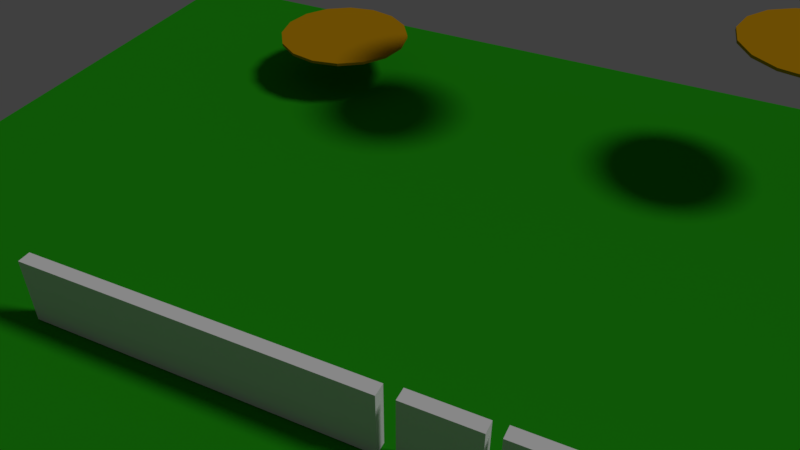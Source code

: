 # Source: Day03.blend  (saved by Blender 2.79.0; exported with 4.5.12 LTS)
import bpy
from mathutils import Matrix  # noqa: F401  (used for matrix-valued properties, if any)

bpy.ops.wm.read_factory_settings(use_empty=True)
scene = bpy.context.scene
scene.name = 'Scene'

# ---- collections
col_collection_1 = bpy.data.collections.new('Collection 1'); scene.collection.children.link(col_collection_1)

# ---- materials (node trees are filled in below, after node groups)
mat_material_004 = bpy.data.materials.new('Material.004')
mat_material_004.alpha_threshold = 0.0
mat_material_004.use_transparent_shadow = False
mat_material_004.diffuse_color = (0.00822, 0.5879, 0.8, 1.0)
mat_material_004.roughness = 0.5
mat_material_004.specular_intensity = 0.0
mat_material_003 = bpy.data.materials.new('Material.003')
mat_material_003.alpha_threshold = 0.0
mat_material_003.use_transparent_shadow = False
mat_material_003.diffuse_color = (0.4969, 0.2468, 0.003149, 1.0)
mat_material_003.roughness = 0.5
mat_material_001 = bpy.data.materials.new('Material.001')
mat_material_001.alpha_threshold = 0.0
mat_material_001.use_transparent_shadow = False
mat_material_001.diffuse_color = (0.01583, 0.3108, 0.006611, 1.0)
mat_material_001.roughness = 0.5
mat_material_001.specular_intensity = 0.0
mat_bob = bpy.data.materials.new('Bob')
mat_bob.alpha_threshold = 0.0
mat_bob.use_transparent_shadow = False
mat_bob.diffuse_color = (0.5277, 0.007888, 0.2877, 1.0)
mat_bob.roughness = 0.5
mat_bob.specular_intensity = 0.0

# ---- material node trees

# ---- world
world_world = bpy.data.worlds.new('World'); scene.world = world_world
world_world.color = (0.05088, 0.05088, 0.05088)
world_world.use_sun_shadow = False
world_world.sun_shadow_jitter_overblur = 0.0
world_world.cycles.sampling_method = 'MANUAL'

# ---- cameras
cam_camera = bpy.data.cameras.new('Camera')
cam_camera.clip_end = 100.0
cam_camera.lens = 35.0
cam_camera.sensor_width = 32.0
cam_camera.sensor_height = 18.0
cam_camera.ortho_scale = 7.314
cam_camera.dof.focus_distance = 0.0
cam_camera.dof.aperture_fstop = 128.0

# ---- lights
light_lamp = bpy.data.lights.new('Lamp', 'SUN')
light_lamp.transmission_factor = 0.0
light_lamp.cutoff_distance = 46.7
light_lamp.angle = 0.1993
light_lamp.energy = 1.0
light_lamp.shadow_buffer_clip_start = 1.001
light_lamp.shadow_soft_size = 0.1
light_lamp.shadow_cascade_max_distance = 1000.0

# ---- meshes
me_cube_005 = bpy.data.meshes.new('Cube.005')
me_cube_005.from_pydata([(-1.0, -1.0, -1.0), (-1.0, -1.0, 1.0), (-1.0, 1.0, -1.0), (-1.0, 1.0, 1.0), (1.0, -1.0, -1.0), (1.0, -1.0, 1.0), (1.0, 1.0, -1.0), (1.0, 1.0, 1.0)], [], [(0, 1, 3, 2), (2, 3, 7, 6), (6, 7, 5, 4), (4, 5, 1, 0), (2, 6, 4, 0), (7, 3, 1, 5)])
me_cube_005.use_remesh_preserve_volume = False
me_cube_005.use_remesh_preserve_attributes = False
me_cube_005.use_mirror_vertex_groups = False
me_cube_005.update()
me_cube_003 = bpy.data.meshes.new('Cube.003')
me_cube_003.from_pydata([(-1.0, -1.0, -1.0), (-1.0, -1.0, 1.0), (-1.0, 1.0, -1.0), (-1.0, 1.0, 1.0), (1.0, -1.0, -1.0), (1.0, -1.0, 1.0), (1.0, 1.0, -1.0), (1.0, 1.0, 1.0)], [], [(0, 1, 3, 2), (2, 3, 7, 6), (6, 7, 5, 4), (4, 5, 1, 0), (2, 6, 4, 0), (7, 3, 1, 5)])
me_cube_003.use_remesh_preserve_volume = False
me_cube_003.use_remesh_preserve_attributes = False
me_cube_003.use_mirror_vertex_groups = False
me_cube_003.update()
me_cube_002 = bpy.data.meshes.new('Cube.002')
me_cube_002.from_pydata([(-1.0, -1.0, -1.0), (-1.0, -1.0, 1.0), (-1.0, 1.0, -1.0), (-1.0, 1.0, 1.0), (1.0, -1.0, -1.0), (1.0, -1.0, 1.0), (1.0, 1.0, -1.0), (1.0, 1.0, 1.0)], [], [(0, 1, 3, 2), (2, 3, 7, 6), (6, 7, 5, 4), (4, 5, 1, 0), (2, 6, 4, 0), (7, 3, 1, 5)])
me_cube_002.use_remesh_preserve_volume = False
me_cube_002.use_remesh_preserve_attributes = False
me_cube_002.use_mirror_vertex_groups = False
me_cube_002.update()
me_cube_001 = bpy.data.meshes.new('Cube.001')
me_cube_001.from_pydata([(-1.0, -1.0, -1.0), (-1.0, -1.0, 1.0), (-1.0, 1.0, -1.0), (-1.0, 1.0, 1.0), (1.0, -1.0, -1.0), (1.0, -1.0, 1.0), (1.0, 1.0, -1.0), (1.0, 1.0, 1.0)], [], [(0, 1, 3, 2), (2, 3, 7, 6), (6, 7, 5, 4), (4, 5, 1, 0), (2, 6, 4, 0), (7, 3, 1, 5)])
me_cube_001.materials.append(mat_material_004)
me_cube_001.use_remesh_preserve_volume = False
me_cube_001.use_remesh_preserve_attributes = False
me_cube_001.use_mirror_vertex_groups = False
me_cube_001.update()
me_cylinder_003 = bpy.data.meshes.new('Cylinder.003')
me_cylinder_003.from_pydata([(-1.701e-07, 2.363, 0.04864), (-1.701e-07, 2.363, -0.04864), (0.9043, 2.183, 0.04864), (0.9043, 2.183, -0.04864), (1.671, 1.671, 0.04864), (1.671, 1.671, -0.04864), (2.183, 0.9043, 0.04864), (2.183, 0.9043, -0.04864), (2.363, -7.283e-08, 0.04864), (2.363, -7.283e-08, -0.04864), (2.183, -0.9043, 0.04864), (2.183, -0.9043, -0.04864), (1.671, -1.671, 0.04864), (1.671, -1.671, -0.04864), (0.9043, -2.183, 0.04864), (0.9043, -2.183, -0.04864), (1.867e-07, -2.363, 0.04864), (1.867e-07, -2.363, -0.04864), (-0.9043, -2.183, 0.04864), (-0.9043, -2.183, -0.04864), (-1.671, -1.671, 0.04864), (-1.671, -1.671, -0.04864), (-2.183, -0.9043, 0.04864), (-2.183, -0.9043, -0.04864), (-2.363, 5.865e-08, 0.04864), (-2.363, 5.865e-08, -0.04864), (-2.183, 0.9043, 0.04864), (-2.183, 0.9043, -0.04864), (-1.671, 1.671, 0.04864), (-1.671, 1.671, -0.04864), (-0.9043, 2.183, 0.04864), (-0.9043, 2.183, -0.04864)], [], [(0, 1, 3, 2), (2, 3, 5, 4), (4, 5, 7, 6), (6, 7, 9, 8), (8, 9, 11, 10), (10, 11, 13, 12), (12, 13, 15, 14), (14, 15, 17, 16), (16, 17, 19, 18), (18, 19, 21, 20), (20, 21, 23, 22), (22, 23, 25, 24), (24, 25, 27, 26), (26, 27, 29, 28), (3, 1, 31, 29, 27, 25, 23, 21, 19, 17, 15, 13, 11, 9, 7, 5), (28, 29, 31, 30), (30, 31, 1, 0), (0, 2, 4, 6, 8, 10, 12, 14, 16, 18, 20, 22, 24, 26, 28, 30)])
me_cylinder_003.materials.append(mat_material_003)
me_cylinder_003.use_remesh_preserve_volume = False
me_cylinder_003.use_remesh_preserve_attributes = False
me_cylinder_003.use_mirror_vertex_groups = False
me_cylinder_003.update()
me_cylinder_002 = bpy.data.meshes.new('Cylinder.002')
me_cylinder_002.from_pydata([(-1.701e-07, 2.363, 0.04864), (-1.701e-07, 2.363, -0.04864), (0.9043, 2.183, 0.04864), (0.9043, 2.183, -0.04864), (1.671, 1.671, 0.04864), (1.671, 1.671, -0.04864), (2.183, 0.9043, 0.04864), (2.183, 0.9043, -0.04864), (2.363, -7.283e-08, 0.04864), (2.363, -7.283e-08, -0.04864), (2.183, -0.9043, 0.04864), (2.183, -0.9043, -0.04864), (1.671, -1.671, 0.04864), (1.671, -1.671, -0.04864), (0.9043, -2.183, 0.04864), (0.9043, -2.183, -0.04864), (1.867e-07, -2.363, 0.04864), (1.867e-07, -2.363, -0.04864), (-0.9043, -2.183, 0.04864), (-0.9043, -2.183, -0.04864), (-1.671, -1.671, 0.04864), (-1.671, -1.671, -0.04864), (-2.183, -0.9043, 0.04864), (-2.183, -0.9043, -0.04864), (-2.363, 5.865e-08, 0.04864), (-2.363, 5.865e-08, -0.04864), (-2.183, 0.9043, 0.04864), (-2.183, 0.9043, -0.04864), (-1.671, 1.671, 0.04864), (-1.671, 1.671, -0.04864), (-0.9043, 2.183, 0.04864), (-0.9043, 2.183, -0.04864)], [], [(0, 1, 3, 2), (2, 3, 5, 4), (4, 5, 7, 6), (6, 7, 9, 8), (8, 9, 11, 10), (10, 11, 13, 12), (12, 13, 15, 14), (14, 15, 17, 16), (16, 17, 19, 18), (18, 19, 21, 20), (20, 21, 23, 22), (22, 23, 25, 24), (24, 25, 27, 26), (26, 27, 29, 28), (3, 1, 31, 29, 27, 25, 23, 21, 19, 17, 15, 13, 11, 9, 7, 5), (28, 29, 31, 30), (30, 31, 1, 0), (0, 2, 4, 6, 8, 10, 12, 14, 16, 18, 20, 22, 24, 26, 28, 30)])
me_cylinder_002.materials.append(mat_material_003)
me_cylinder_002.use_remesh_preserve_volume = False
me_cylinder_002.use_remesh_preserve_attributes = False
me_cylinder_002.use_mirror_vertex_groups = False
me_cylinder_002.update()
me_cylinder_001 = bpy.data.meshes.new('Cylinder.001')
me_cylinder_001.from_pydata([(-1.701e-07, 2.363, 0.04864), (-1.701e-07, 2.363, -0.04864), (0.9043, 2.183, 0.04864), (0.9043, 2.183, -0.04864), (1.671, 1.671, 0.04864), (1.671, 1.671, -0.04864), (2.183, 0.9043, 0.04864), (2.183, 0.9043, -0.04864), (2.363, -7.283e-08, 0.04864), (2.363, -7.283e-08, -0.04864), (2.183, -0.9043, 0.04864), (2.183, -0.9043, -0.04864), (1.671, -1.671, 0.04864), (1.671, -1.671, -0.04864), (0.9043, -2.183, 0.04864), (0.9043, -2.183, -0.04864), (1.867e-07, -2.363, 0.04864), (1.867e-07, -2.363, -0.04864), (-0.9043, -2.183, 0.04864), (-0.9043, -2.183, -0.04864), (-1.671, -1.671, 0.04864), (-1.671, -1.671, -0.04864), (-2.183, -0.9043, 0.04864), (-2.183, -0.9043, -0.04864), (-2.363, 5.865e-08, 0.04864), (-2.363, 5.865e-08, -0.04864), (-2.183, 0.9043, 0.04864), (-2.183, 0.9043, -0.04864), (-1.671, 1.671, 0.04864), (-1.671, 1.671, -0.04864), (-0.9043, 2.183, 0.04864), (-0.9043, 2.183, -0.04864)], [], [(0, 1, 3, 2), (2, 3, 5, 4), (4, 5, 7, 6), (6, 7, 9, 8), (8, 9, 11, 10), (10, 11, 13, 12), (12, 13, 15, 14), (14, 15, 17, 16), (16, 17, 19, 18), (18, 19, 21, 20), (20, 21, 23, 22), (22, 23, 25, 24), (24, 25, 27, 26), (26, 27, 29, 28), (3, 1, 31, 29, 27, 25, 23, 21, 19, 17, 15, 13, 11, 9, 7, 5), (28, 29, 31, 30), (30, 31, 1, 0), (0, 2, 4, 6, 8, 10, 12, 14, 16, 18, 20, 22, 24, 26, 28, 30)])
me_cylinder_001.materials.append(mat_material_003)
me_cylinder_001.use_remesh_preserve_volume = False
me_cylinder_001.use_remesh_preserve_attributes = False
me_cylinder_001.use_mirror_vertex_groups = False
me_cylinder_001.update()
me_cylinder = bpy.data.meshes.new('Cylinder')
me_cylinder.from_pydata([(-1.701e-07, 2.363, 0.04864), (-1.701e-07, 2.363, -0.04864), (0.9043, 2.183, 0.04864), (0.9043, 2.183, -0.04864), (1.671, 1.671, 0.04864), (1.671, 1.671, -0.04864), (2.183, 0.9043, 0.04864), (2.183, 0.9043, -0.04864), (2.363, -7.283e-08, 0.04864), (2.363, -7.283e-08, -0.04864), (2.183, -0.9043, 0.04864), (2.183, -0.9043, -0.04864), (1.671, -1.671, 0.04864), (1.671, -1.671, -0.04864), (0.9043, -2.183, 0.04864), (0.9043, -2.183, -0.04864), (1.867e-07, -2.363, 0.04864), (1.867e-07, -2.363, -0.04864), (-0.9043, -2.183, 0.04864), (-0.9043, -2.183, -0.04864), (-1.671, -1.671, 0.04864), (-1.671, -1.671, -0.04864), (-2.183, -0.9043, 0.04864), (-2.183, -0.9043, -0.04864), (-2.363, 5.865e-08, 0.04864), (-2.363, 5.865e-08, -0.04864), (-2.183, 0.9043, 0.04864), (-2.183, 0.9043, -0.04864), (-1.671, 1.671, 0.04864), (-1.671, 1.671, -0.04864), (-0.9043, 2.183, 0.04864), (-0.9043, 2.183, -0.04864)], [], [(0, 1, 3, 2), (2, 3, 5, 4), (4, 5, 7, 6), (6, 7, 9, 8), (8, 9, 11, 10), (10, 11, 13, 12), (12, 13, 15, 14), (14, 15, 17, 16), (16, 17, 19, 18), (18, 19, 21, 20), (20, 21, 23, 22), (22, 23, 25, 24), (24, 25, 27, 26), (26, 27, 29, 28), (3, 1, 31, 29, 27, 25, 23, 21, 19, 17, 15, 13, 11, 9, 7, 5), (28, 29, 31, 30), (30, 31, 1, 0), (0, 2, 4, 6, 8, 10, 12, 14, 16, 18, 20, 22, 24, 26, 28, 30)])
me_cylinder.materials.append(mat_material_003)
me_cylinder.use_remesh_preserve_volume = False
me_cylinder.use_remesh_preserve_attributes = False
me_cylinder.use_mirror_vertex_groups = False
me_cylinder.update()
me_plane = bpy.data.meshes.new('Plane')
me_plane.from_pydata([(-1.0, -1.0, 0.0), (1.0, -1.0, 0.0), (-1.0, 1.0, 0.0), (1.0, 1.0, 0.0)], [], [(0, 1, 3, 2)])
me_plane.materials.append(mat_material_001)
me_plane.use_remesh_preserve_volume = False
me_plane.use_remesh_preserve_attributes = False
me_plane.use_mirror_vertex_groups = False
me_plane.update()
me_cube = bpy.data.meshes.new('Cube')
me_cube.from_pydata([(1.0, 1.0, -1.0), (1.0, -1.0, -1.0), (-1.0, -1.0, -1.0), (-1.0, 1.0, -1.0), (0.5522, 0.2912, 0.6303), (1.0, -1.0, 1.0), (-1.0, -1.0, 1.0), (-0.5522, 0.2912, 0.6303), (0.4461, 0.2564, 0.08942), (0.6257, -0.7108, 0.2377), (-0.6257, -0.7108, 0.2377), (-0.4461, 0.2564, 0.08942)], [], [(0, 1, 2, 3), (4, 7, 6, 5), (8, 4, 5, 9), (9, 5, 6, 10), (10, 6, 7, 11), (8, 0, 3, 11), (4, 8, 11, 7), (2, 10, 11, 3), (1, 9, 10, 2), (0, 8, 9, 1)])
me_cube.materials.append(mat_bob)
me_cube.use_remesh_preserve_volume = False
me_cube.use_remesh_preserve_attributes = False
me_cube.use_mirror_vertex_groups = False
me_cube.update()

# ---- objects
ob_cube_004 = bpy.data.objects.new('Cube.004', me_cube_005)
ob_cube_003 = bpy.data.objects.new('Cube.003', me_cube_003)
ob_cube_002 = bpy.data.objects.new('Cube.002', me_cube_002)
ob_cube_001 = bpy.data.objects.new('Cube.001', me_cube_001)
ob_cylinder_003 = bpy.data.objects.new('Cylinder.003', me_cylinder_003)
ob_cylinder_002 = bpy.data.objects.new('Cylinder.002', me_cylinder_002)
ob_cylinder_001 = bpy.data.objects.new('Cylinder.001', me_cylinder_001)
ob_cylinder = bpy.data.objects.new('Cylinder', me_cylinder)
ob_plane = bpy.data.objects.new('Plane', me_plane)
ob_cube = bpy.data.objects.new('Cube', me_cube)
ob_lamp = bpy.data.objects.new('Lamp', light_lamp)
ob_camera = bpy.data.objects.new('Camera', cam_camera)

# ---- transforms, parenting, visibility, modifiers, constraints
ob_cube_004.location = (-6.484, 0.0, 1.023)
ob_cube_004.scale = (5.0, 0.1919, 1.0)
ob_cube_004.lineart.crease_threshold = 0.0
ob_cube_003.location = (6.367, 0.0, 1.182)
ob_cube_003.scale = (5.0, 0.1919, 1.0)
ob_cube_003.lineart.crease_threshold = 0.0
ob_cube_002.location = (0.0, 0.0, 1.129)
ob_cube_002.scale = (1.0, 0.1919, 1.0)
ob_cube_002.lineart.crease_threshold = 0.0
ob_cube_001.location = (13.41, 15.27, 3.929)
ob_cube_001.lineart.crease_threshold = 0.0
ob_cylinder_003.location = (-10.7, 15.27, 1.571)
ob_cylinder_003.lineart.crease_threshold = 0.0
ob_cylinder_002.location = (-3.526, 15.27, 6.428)
ob_cylinder_002.lineart.crease_threshold = 0.0
ob_cylinder_001.location = (5.168, 15.27, 4.649)
ob_cylinder_001.lineart.crease_threshold = 0.0
ob_cylinder.location = (13.41, 15.27, 2.615)
ob_cylinder.lineart.crease_threshold = 0.0
ob_plane.location = (0.0, 0.0, 0.0)
ob_plane.scale = (20.0, 20.0, 20.0)
ob_plane.lineart.crease_threshold = 0.0
ob_cube.location = (0.0, -7.363, 7.036)
ob_cube.lock_rotations_4d = False
ob_cube.empty_display_type = 'ARROWS'
ob_cube.lineart.crease_threshold = 0.0
ob_lamp.location = (15.74, 6.106, 21.71)
ob_lamp.rotation_euler = (0.6503, 0.05522, 1.866)
ob_lamp.lock_rotations_4d = False
ob_lamp.empty_display_type = 'ARROWS'
ob_lamp.color = (0.0, 0.0, 0.0, 0.0)
ob_lamp.lineart.crease_threshold = 0.0
ob_camera.location = (4.333, -11.0, 16.19)
ob_camera.rotation_euler = (0.9063, -7.3e-07, 0.4509)
ob_camera.lock_rotations_4d = False
ob_camera.empty_display_type = 'ARROWS'
ob_camera.color = (0.0, 0.0, 0.0, 0.0)
ob_camera.display_type = 'WIRE'
ob_camera.lineart.crease_threshold = 0.0

# ---- collection membership
col_collection_1.objects.link(ob_cube_004)
col_collection_1.objects.link(ob_cube_003)
col_collection_1.objects.link(ob_cube_002)
col_collection_1.objects.link(ob_cube_001)
col_collection_1.objects.link(ob_cylinder_003)
col_collection_1.objects.link(ob_cylinder_002)
col_collection_1.objects.link(ob_cylinder_001)
col_collection_1.objects.link(ob_cylinder)
col_collection_1.objects.link(ob_plane)
col_collection_1.objects.link(ob_cube)
col_collection_1.objects.link(ob_lamp)
col_collection_1.objects.link(ob_camera)

# ---- scene / render settings (as saved in the file)
scene.camera = ob_camera
scene.frame_start = 1; scene.frame_end = 15; scene.frame_set(0)
scene.render.engine = 'BLENDER_EEVEE_NEXT'
scene.render.resolution_percentage = 50
scene.render.dither_intensity = 0.0
scene.cycles.use_denoising = False
scene.cycles.samples = 128
scene.cycles.sampling_pattern = 'TABULATED_SOBOL'
scene.cycles.use_adaptive_sampling = False
scene.cycles.use_light_tree = False
scene.cycles.blur_glossy = 0.0
scene.cycles.sample_clamp_indirect = 0.0
scene.view_settings.view_transform = 'Standard'
bpy.context.view_layer.update()
